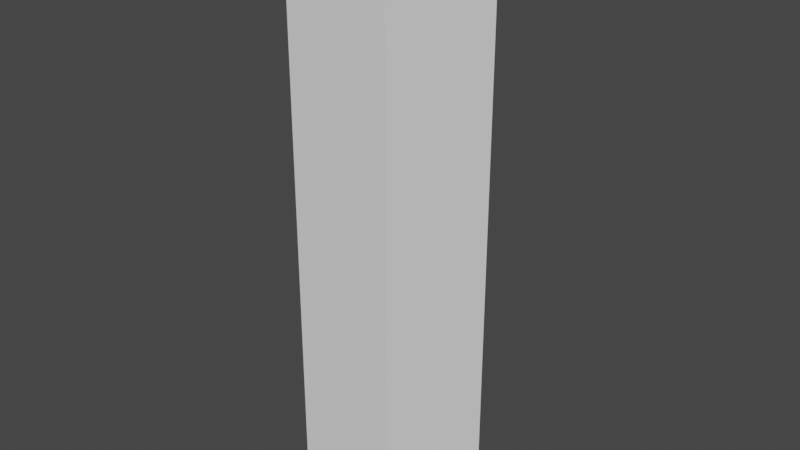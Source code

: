 # Source: Stem-prototype-01.blend  (saved by Blender 2.82.7; exported with 4.5.12 LTS)
import bpy
from mathutils import Matrix  # noqa: F401  (used for matrix-valued properties, if any)

bpy.ops.wm.read_factory_settings(use_empty=True)
scene = bpy.context.scene
scene.name = 'Scene'

# ---- collections
col_collection = bpy.data.collections.new('Collection'); scene.collection.children.link(col_collection)

# ---- world
world_world = bpy.data.worlds.new('World'); scene.world = world_world
world_world.use_nodes = True; world_world.node_tree.nodes.clear()
_N = world_world.node_tree.nodes; _L = world_world.node_tree.links
n0 = _N.new('ShaderNodeOutputWorld'); n0.name = 'World Output'; n0.location = (300, 300)
n1 = _N.new('ShaderNodeBackground'); n1.name = 'Background'; n1.location = (10, 300)
n1.inputs[0].default_value = (0.05088, 0.05088, 0.05088, 1.0)
_L.new(n1.outputs[0], n0.inputs[0])
n0.is_active_output = True
world_world.color = (0.05088, 0.05088, 0.05088)
world_world.use_sun_shadow = False
world_world.sun_shadow_jitter_overblur = 0.0

# ---- meshes
me_stem_prototype_01 = bpy.data.meshes.new('Stem-prototype-01')
me_stem_prototype_01.from_pydata([(0.0, 0.2056, -0.01389), (0.0, 0.2056, 1.336), (0.1956, 0.06355, -0.01389), (0.1956, 0.06355, 1.336), (0.1209, -0.1664, -0.01389), (0.1209, -0.1664, 1.336), (-0.1209, -0.1664, -0.01389), (-0.1209, -0.1664, 1.336), (-0.1956, 0.06355, -0.01389), (-0.1956, 0.06355, 1.336)], [], [(0, 1, 3, 2), (2, 3, 5, 4), (4, 5, 7, 6), (3, 1, 9, 7, 5), (6, 7, 9, 8), (8, 9, 1, 0), (0, 2, 4, 6, 8)])
_uv = me_stem_prototype_01.uv_layers.new(name='UVMap')
_uv.uv.foreach_set('vector', [1.0, 0.5, 1.0, 1.0, 0.8, 1.0, 0.8, 0.5, 0.8, 0.5, 0.8, 1.0, 0.6, 1.0, 0.6, 0.5, 0.6, 0.5, 0.6, 1.0, 0.4, 1.0, 0.4, 0.5, 0.4783, 0.3242, 0.25, 0.49, 0.02175, 0.3242, 0.1089, 0.05584, 0.3911, 0.05584, 0.4, 0.5, 0.4, 1.0, 0.2, 1.0, 0.2, 0.5, 0.2, 0.5, 0.2, 1.0, 2.98e-08, 1.0, 2.98e-08, 0.5, 0.75, 0.49, 0.9783, 0.3242, 0.8911, 0.05584, 0.6089, 0.05584, 0.5217, 0.3242])
me_stem_prototype_01.use_remesh_fix_poles = True
me_stem_prototype_01.use_remesh_preserve_attributes = False
me_stem_prototype_01.use_mirror_vertex_groups = False
me_stem_prototype_01.update()

# ---- objects
ob_cylinder = bpy.data.objects.new('Cylinder', me_stem_prototype_01)

# ---- transforms, parenting, visibility, modifiers, constraints
ob_cylinder.location = (0.0, 0.0, 0.0)
ob_cylinder.lineart.crease_threshold = 0.0

# ---- collection membership
col_collection.objects.link(ob_cylinder)

# ---- scene / render settings (as saved in the file)
scene.frame_start = 1; scene.frame_end = 250; scene.frame_set(1)
scene.render.engine = 'BLENDER_EEVEE_NEXT'
scene.cycles.use_denoising = False
scene.cycles.samples = 128
scene.cycles.sampling_pattern = 'TABULATED_SOBOL'
scene.cycles.use_adaptive_sampling = False
scene.cycles.use_light_tree = False
scene.view_settings.view_transform = 'Filmic'
bpy.context.view_layer.update()

# ---- added for rendering (the .blend has no active camera and no usable light): camera, sun
cam_auto = bpy.data.cameras.new('AutoCamera')
cam_auto.lens = 50.0
cam_auto.sensor_width = 36.0
cam_auto.clip_end = 1000.0
ob_auto_camera = bpy.data.objects.new('AutoCamera', cam_auto)
scene.collection.objects.link(ob_auto_camera)
ob_auto_camera.location = (1.34532, -1.59475, 1.73743)
ob_auto_camera.rotation_euler = (1.09748, -7.21219e-08, 0.694738)
scene.camera = ob_auto_camera
light_auto_sun = bpy.data.lights.new('AutoSun', 'SUN')
light_auto_sun.energy = 3.0
light_auto_sun.angle = 0.0523599
ob_auto_sun = bpy.data.objects.new('AutoSun', light_auto_sun)
scene.collection.objects.link(ob_auto_sun)
ob_auto_sun.rotation_euler = (0.872665, 0.174533, 0.523599)
bpy.context.view_layer.update()
